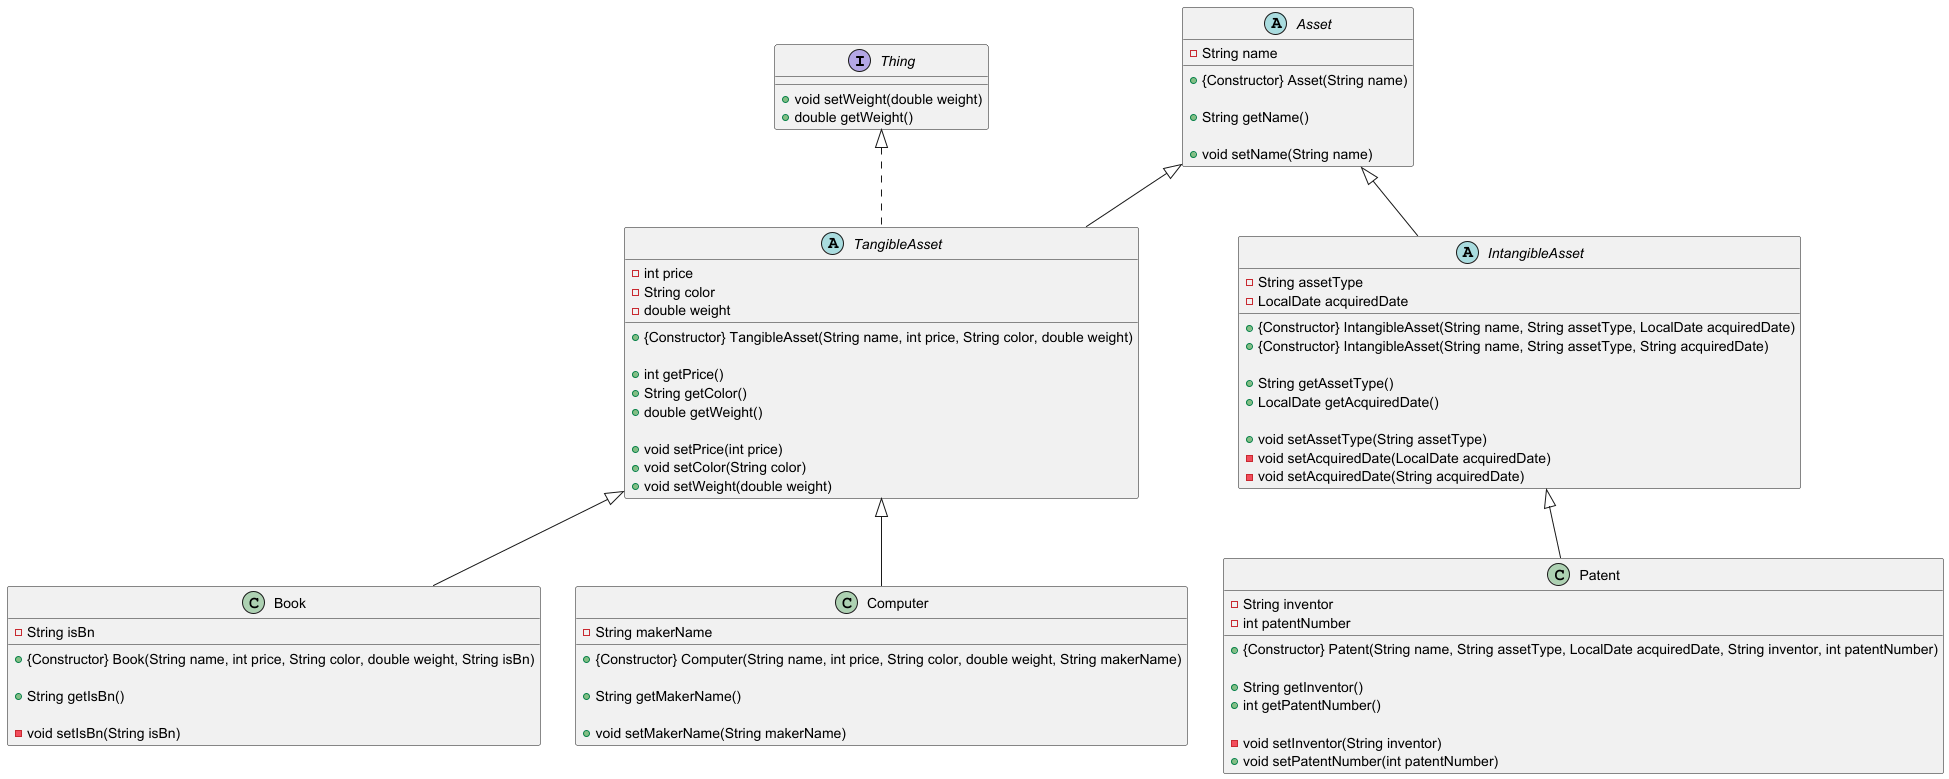

The diagram above was rendered by PlantUML. Its source (embedded in the PNG):
@startuml

scale 1

interface Thing {
    + void setWeight(double weight)
    + double getWeight()
}

abstract class Asset {
    - String name

    + {Constructor} Asset(String name)

    + String getName()

    + void setName(String name)
}

abstract class TangibleAsset extends Asset implements Thing {
    - int price
    - String color
    - double weight

    + {Constructor} TangibleAsset(String name, int price, String color, double weight)

    + int getPrice()
    + String getColor()
    + double getWeight()

    + void setPrice(int price)
    + void setColor(String color)
    + void setWeight(double weight)
}

abstract class IntangibleAsset extends Asset {
    - String assetType
    - LocalDate acquiredDate

    + {Constructor} IntangibleAsset(String name, String assetType, LocalDate acquiredDate)
    + {Constructor} IntangibleAsset(String name, String assetType, String acquiredDate)

    + String getAssetType()
    + LocalDate getAcquiredDate()

    + void setAssetType(String assetType)
    - void setAcquiredDate(LocalDate acquiredDate)
    - void setAcquiredDate(String acquiredDate)
}

class Book extends TangibleAsset {
    - String isBn

    + {Constructor} Book(String name, int price, String color, double weight, String isBn)

    + String getIsBn()

    - void setIsBn(String isBn)
}

class Computer extends TangibleAsset {
    - String makerName

    + {Constructor} Computer(String name, int price, String color, double weight, String makerName)

    + String getMakerName()

    + void setMakerName(String makerName)
}

class Patent extends IntangibleAsset {
    - String inventor
    - int patentNumber

    + {Constructor} Patent(String name, String assetType, LocalDate acquiredDate, String inventor, int patentNumber)

    + String getInventor()
    + int getPatentNumber()

    - void setInventor(String inventor)
    + void setPatentNumber(int patentNumber)
}

@enduml